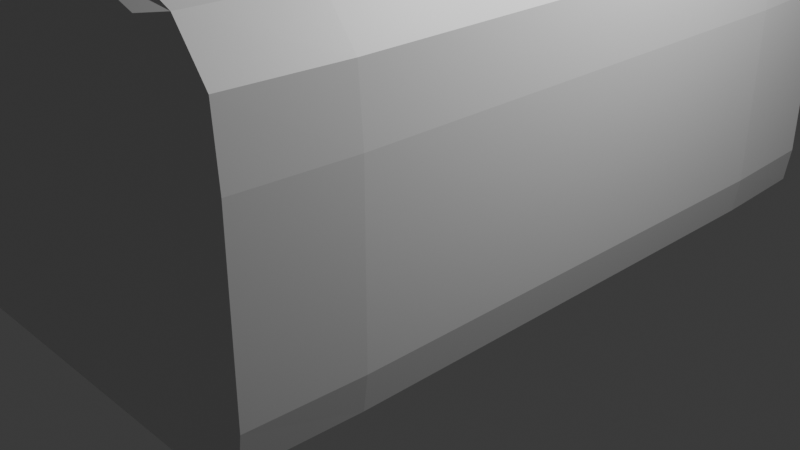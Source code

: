# Source: Toy_box.blend  (saved by Blender 4.2.66; exported with 4.5.12 LTS)
import bpy
from mathutils import Matrix  # noqa: F401  (used for matrix-valued properties, if any)

bpy.ops.wm.read_factory_settings(use_empty=True)
scene = bpy.context.scene
scene.name = 'Scene'

# ---- collections
col_collection = bpy.data.collections.new('Collection'); scene.collection.children.link(col_collection)

# ---- materials (node trees are filled in below, after node groups)
mat_material = bpy.data.materials.new('Material')
mat_material.alpha_threshold = 0.0
mat_material.use_transparent_shadow = False
mat_material.roughness = 0.5
mat_material.line_color = (0.0, 0.0, 0.0, 1.0)

# ---- material node trees
mat_material.use_nodes = True; mat_material.node_tree.nodes.clear()
_N = mat_material.node_tree.nodes; _L = mat_material.node_tree.links
n0 = _N.new('ShaderNodeOutputMaterial'); n0.name = 'Material Output'; n0.location = (300, 300)
n1 = _N.new('ShaderNodeBsdfPrincipled'); n1.name = 'Principled BSDF'; n1.location = (10, 300)
n1.inputs[3].default_value = 1.45
_L.new(n1.outputs[0], n0.inputs[0])
n0.is_active_output = True

# ---- world
world_world = bpy.data.worlds.new('World'); scene.world = world_world
world_world.use_nodes = True; world_world.node_tree.nodes.clear()
_N = world_world.node_tree.nodes; _L = world_world.node_tree.links
n0 = _N.new('ShaderNodeOutputWorld'); n0.name = 'World Output'; n0.location = (300, 300)
n1 = _N.new('ShaderNodeBackground'); n1.name = 'Background'; n1.location = (10, 300)
n1.inputs[0].default_value = (0.05088, 0.05088, 0.05088, 1.0)
_L.new(n1.outputs[0], n0.inputs[0])
n0.is_active_output = True
world_world.color = (0.05088, 0.05088, 0.05088)
world_world.sun_shadow_jitter_overblur = 0.0

# ---- cameras
cam_camera = bpy.data.cameras.new('Camera')
cam_camera.clip_end = 100.0
cam_camera.ortho_scale = 7.314

# ---- lights
light_light = bpy.data.lights.new('Light', 'POINT')
light_light.energy = 1000.0
light_light.shadow_soft_size = 0.1

# ---- meshes
me_cube = bpy.data.meshes.new('Cube')
me_cube.from_pydata([(0.75, 1.0, 0.9799), (0.75, 1.0, -1.0), (0.75, -1.0, 0.9799), (0.75, -1.0, -1.0), (-0.75, 1.0, 0.9799), (-0.75, 1.0, -1.0), (-0.75, -1.0, 0.9799), (-0.75, -1.0, -1.0), (0.0, 1.0, -1.0), (0.0, -1.0, 1.203), (0.0, -1.0, -1.0), (4.657e-10, 1.0, 1.203), (-0.8333, -0.6667, -1.0), (0.8333, -0.6667, 0.9898), (-0.8333, -0.6667, 0.9898), (0.8333, -0.6667, -1.0), (0.0, -0.6667, -1.0), (0.0, -0.6667, 1.302), (-0.8333, 0.6667, 0.9898), (0.8333, 0.6667, -1.0), (-0.8333, 0.6667, -1.0), (0.8333, 0.6667, 0.9898), (0.0, 0.6667, -1.0), (0.0, 0.6667, 1.302), (0.8333, 1.0, -0.7429), (-0.8333, -1.0, -0.7429), (0.8333, -1.0, -0.7429), (-0.8333, 1.0, -0.7429), (1.863e-09, 1.0, -0.7149), (-1.863e-09, -1.0, -0.7149), (1.0, -0.6667, -0.7523), (-1.0, -0.6667, -0.7523), (1.0, 0.6667, -0.7523), (-1.0, 0.6667, -0.7523), (-0.8333, -1.0, 0.3741), (0.8333, 1.0, 0.3741), (0.8333, -1.0, 0.3741), (-0.8333, 1.0, 0.3741), (1.863e-09, 1.0, 0.524), (-1.863e-09, -1.0, 0.524), (1.0, -0.6667, 0.3242), (-1.0, -0.6667, 0.3242), (1.0, 0.6667, 0.3242), (-1.0, 0.6667, 0.3242), (-0.8191, -0.9583, -1.0), (-0.4684, 1.0, -1.0), (0.8191, 1.0, -0.9679), (-0.8191, -1.0, 0.7775), (0.8191, -1.0, -0.9679), (-0.8191, 1.0, -0.9679), (-0.4684, -1.0, 1.119), (0.8191, -0.9583, 0.9882), (0.4684, -1.0, -1.0), (-0.8191, 0.9583, 0.9882), (0.4684, 1.0, 1.119), (0.8191, 0.9583, -1.0), (0.4684, 1.0, -1.0), (0.4684, -1.0, 1.119), (-0.4684, -1.0, -1.0), (-0.4684, 1.0, 1.119), (1.863e-09, 1.0, -0.9644), (0.0, -0.9583, -1.0), (-1.863e-09, -1.0, -0.9644), (0.0, -0.9583, 1.29), (-0.8333, 0.0, -1.0), (0.8333, 2.375e-08, 0.9898), (-0.8191, -0.9583, 0.9882), (0.8191, -0.9583, -1.0), (0.0, 0.0, -1.0), (0.0, 2.375e-08, 1.302), (0.4792, -0.6667, 1.206), (-0.4792, -0.6667, -1.0), (0.9792, -0.6667, -0.969), (0.4792, -0.6667, -1.0), (-0.9792, -0.6667, -0.969), (-0.4792, -0.6667, 1.206), (-0.8333, 0.0, 0.9898), (0.8333, 2.375e-08, -1.0), (-0.8191, 0.9583, -1.0), (0.8191, 0.9583, 0.9882), (0.0, 0.9583, -1.0), (0.0, 0.9583, 1.29), (-0.4792, 0.6667, 1.206), (0.4792, 0.6667, -1.0), (0.9792, 0.6667, -0.969), (-0.4792, 0.6667, -1.0), (0.4792, 0.6667, 1.206), (-0.9792, 0.6667, -0.969), (0.8333, 1.0, -0.2177), (-0.8191, -1.0, -0.9679), (0.8333, -1.0, -0.2177), (-0.8333, 1.0, -0.2177), (-1.397e-09, 1.0, -0.1324), (1.397e-09, -1.0, -0.1324), (1.0, -0.6667, -0.2462), (-1.0, -0.6667, -0.2462), (1.0, 0.6667, -0.2462), (-1.0, 0.6667, -0.2462), (-1.0, 0.0, -0.7523), (0.9792, 0.9583, -0.7511), (-0.9792, -0.9583, -0.7511), (1.0, 2.375e-08, -0.7523), (0.4792, -1.0, -0.7254), (-0.4792, 1.0, -0.7254), (0.4792, 1.0, -0.7254), (0.9792, -0.9583, -0.7511), (-0.9792, 0.9583, -0.7511), (-0.4792, -1.0, -0.7254), (-0.8333, -1.0, -0.2177), (0.8191, 1.0, 0.7775), (0.8191, -1.0, 0.7775), (-0.8191, 1.0, 0.7775), (9.313e-10, 1.0, 0.9706), (-9.313e-10, -1.0, 0.9706), (0.9792, -0.6667, 0.7216), (-0.9792, -0.6667, 0.7216), (0.9792, 0.6667, 0.7216), (-0.9792, 0.6667, 0.7216), (-1.0, 0.0, 0.3242), (0.9792, 0.9583, 0.3304), (-0.9792, -0.9583, 0.3304), (1.0, 2.375e-08, 0.3242), (0.4792, -1.0, 0.4678), (-0.4792, 1.0, 0.4678), (0.4792, 1.0, 0.4678), (0.9792, -0.9583, 0.3304), (-0.9792, 0.9583, 0.3304), (-0.4792, -1.0, 0.4678), (-0.4765, -0.9583, 1.196), (-0.4765, -1.0, 0.8977), (-0.9591, 0.9583, 0.7279), (0.4765, -0.9583, -1.0), (0.9591, -0.9583, 0.7279), (0.4765, 1.0, 0.8977), (-0.4765, 1.0, 0.8977), (-0.4765, -0.9583, -1.0), (0.4765, -1.0, 0.8977), (0.4765, -0.9583, 1.196), (0.4792, -1.688e-09, 1.206), (-0.4792, 0.0, -1.0), (0.9792, -1.688e-09, 0.7216), (0.4792, -1.688e-09, -1.0), (-0.9591, -0.9583, 0.7279), (-0.4792, 0.0, 1.206), (-0.4765, 0.9583, 1.196), (0.4765, 0.9583, -1.0), (0.9591, 0.9583, 0.7279), (-0.4765, 0.9583, -1.0), (0.4765, 0.9583, 1.196), (-0.9792, 0.0, 0.7216), (-0.9792, 0.0, -0.969), (0.9591, 0.9583, -0.9689), (-0.9591, -0.9583, -0.9689), (0.9792, -1.688e-09, -0.969), (0.4765, -1.0, -0.9657), (-0.4765, 1.0, -0.9657), (0.4765, 1.0, -0.9657), (0.9591, -0.9583, -0.9689), (-0.9591, 0.9583, -0.9689), (-0.4765, -1.0, -0.9657), (-1.0, 0.0, -0.2462), (0.9792, 0.9583, -0.2426), (-0.9792, -0.9583, -0.2426), (1.0, -1.688e-09, -0.2462), (0.4792, -1.0, -0.1644), (-0.4792, 1.0, -0.1644), (0.4792, 1.0, -0.1644), (0.9792, -0.9583, -0.2426), (-0.9792, 0.9583, -0.2426), (-0.4792, -1.0, -0.1644)], [], [(17, 75, 128, 63), (75, 14, 66, 128), (128, 66, 6, 50), (63, 128, 50, 9), (39, 113, 129, 127), (113, 9, 50, 129), (129, 50, 6, 47), (127, 129, 47, 34), (43, 117, 130, 126), (117, 18, 53, 130), (130, 53, 4, 111), (126, 130, 111, 37), (16, 73, 131, 61), (73, 15, 67, 131), (131, 67, 3, 52), (61, 131, 52, 10), (40, 114, 132, 125), (114, 13, 51, 132), (132, 51, 2, 110), (125, 132, 110, 36), (38, 112, 133, 124), (112, 11, 54, 133), (133, 54, 0, 109), (124, 133, 109, 35), (37, 111, 134, 123), (111, 4, 59, 134), (134, 59, 11, 112), (123, 134, 112, 38), (12, 71, 135, 44), (71, 16, 61, 135), (135, 61, 10, 58), (44, 135, 58, 7), (36, 110, 136, 122), (110, 2, 57, 136), (136, 57, 9, 113), (122, 136, 113, 39), (13, 70, 137, 51), (70, 17, 63, 137), (137, 63, 9, 57), (51, 137, 57, 2), (21, 86, 138, 65), (86, 23, 69, 138), (138, 69, 17, 70), (65, 138, 70, 13), (20, 85, 139, 64), (85, 22, 68, 139), (139, 68, 16, 71), (64, 139, 71, 12), (42, 116, 140, 121), (116, 21, 65, 140), (140, 65, 13, 114), (121, 140, 114, 40), (22, 83, 141, 68), (83, 19, 77, 141), (141, 77, 15, 73), (68, 141, 73, 16), (34, 47, 142, 120), (47, 6, 66, 142), (142, 66, 14, 115), (120, 142, 115, 41), (23, 82, 143, 69), (82, 18, 76, 143), (143, 76, 14, 75), (69, 143, 75, 17), (11, 59, 144, 81), (59, 4, 53, 144), (144, 53, 18, 82), (81, 144, 82, 23), (8, 56, 145, 80), (56, 1, 55, 145), (145, 55, 19, 83), (80, 145, 83, 22), (35, 109, 146, 119), (109, 0, 79, 146), (146, 79, 21, 116), (119, 146, 116, 42), (5, 45, 147, 78), (45, 8, 80, 147), (147, 80, 22, 85), (78, 147, 85, 20), (0, 54, 148, 79), (54, 11, 81, 148), (148, 81, 23, 86), (79, 148, 86, 21), (41, 115, 149, 118), (115, 14, 76, 149), (149, 76, 18, 117), (118, 149, 117, 43), (12, 74, 150, 64), (74, 31, 98, 150), (150, 98, 33, 87), (64, 150, 87, 20), (1, 46, 151, 55), (46, 24, 99, 151), (151, 99, 32, 84), (55, 151, 84, 19), (7, 89, 152, 44), (89, 25, 100, 152), (152, 100, 31, 74), (44, 152, 74, 12), (19, 84, 153, 77), (84, 32, 101, 153), (153, 101, 30, 72), (77, 153, 72, 15), (3, 48, 154, 52), (48, 26, 102, 154), (154, 102, 29, 62), (52, 154, 62, 10), (5, 49, 155, 45), (49, 27, 103, 155), (155, 103, 28, 60), (45, 155, 60, 8), (8, 60, 156, 56), (60, 28, 104, 156), (156, 104, 24, 46), (56, 156, 46, 1), (15, 72, 157, 67), (72, 30, 105, 157), (157, 105, 26, 48), (67, 157, 48, 3), (20, 87, 158, 78), (87, 33, 106, 158), (158, 106, 27, 49), (78, 158, 49, 5), (10, 62, 159, 58), (62, 29, 107, 159), (159, 107, 25, 89), (58, 159, 89, 7), (31, 95, 160, 98), (95, 41, 118, 160), (160, 118, 43, 97), (98, 160, 97, 33), (24, 88, 161, 99), (88, 35, 119, 161), (161, 119, 42, 96), (99, 161, 96, 32), (25, 108, 162, 100), (108, 34, 120, 162), (162, 120, 41, 95), (100, 162, 95, 31), (32, 96, 163, 101), (96, 42, 121, 163), (163, 121, 40, 94), (101, 163, 94, 30), (26, 90, 164, 102), (90, 36, 122, 164), (164, 122, 39, 93), (102, 164, 93, 29), (27, 91, 165, 103), (91, 37, 123, 165), (165, 123, 38, 92), (103, 165, 92, 28), (28, 92, 166, 104), (92, 38, 124, 166), (166, 124, 35, 88), (104, 166, 88, 24), (30, 94, 167, 105), (94, 40, 125, 167), (167, 125, 36, 90), (105, 167, 90, 26), (33, 97, 168, 106), (97, 43, 126, 168), (168, 126, 37, 91), (106, 168, 91, 27), (29, 93, 169, 107), (93, 39, 127, 169), (169, 127, 34, 108), (107, 169, 108, 25)])
_uv = me_cube.uv_layers.new(name='UVMap')
_uv.uv.foreach_set('vector', [0.75, 0.7083, 0.8125, 0.7118, 0.8125, 0.7457, 0.75, 0.7448, 0.8125, 0.7118, 0.875, 0.75, 0.875, 0.75, 0.8125, 0.7457, 0.8125, 0.7457, 0.875, 0.75, 0.875, 0.75, 0.8125, 0.75, 0.75, 0.7448, 0.8125, 0.7457, 0.8125, 0.75, 0.75, 0.75, 0.5405, 0.875, 0.5904, 0.875, 0.5903, 0.9353, 0.5405, 0.9349, 0.5904, 0.875, 0.625, 0.875, 0.625, 0.9375, 0.5903, 0.9353, 0.5903, 0.9353, 0.625, 0.9375, 0.625, 1.0, 0.5901, 0.9809, 0.5405, 0.9349, 0.5903, 0.9353, 0.5901, 0.9809, 0.5401, 0.9792, 0.5405, 0.2083, 0.5904, 0.2118, 0.5904, 0.2478, 0.5405, 0.2474, 0.5904, 0.2118, 0.625, 0.25, 0.625, 0.25, 0.5904, 0.2478, 0.5904, 0.2478, 0.625, 0.25, 0.625, 0.25, 0.5904, 0.2691, 0.5405, 0.2474, 0.5904, 0.2478, 0.5904, 0.2691, 0.5405, 0.2708, 0.25, 0.7083, 0.3099, 0.7083, 0.3103, 0.7448, 0.25, 0.7448, 0.3099, 0.7083, 0.3542, 0.7083, 0.3559, 0.7452, 0.3103, 0.7448, 0.3103, 0.7448, 0.3559, 0.7452, 0.375, 0.75, 0.3125, 0.75, 0.25, 0.7448, 0.3103, 0.7448, 0.3125, 0.75, 0.25, 0.75, 0.5405, 0.7083, 0.5916, 0.7083, 0.5914, 0.747, 0.5405, 0.7474, 0.5916, 0.7083, 0.6351, 0.7083, 0.6343, 0.7452, 0.5914, 0.747, 0.5914, 0.747, 0.6343, 0.7452, 0.625, 0.75, 0.5906, 0.7691, 0.5405, 0.7474, 0.5914, 0.747, 0.5906, 0.7691, 0.5405, 0.7708, 0.5405, 0.375, 0.5904, 0.375, 0.5904, 0.4353, 0.5405, 0.4349, 0.5904, 0.375, 0.625, 0.375, 0.625, 0.4375, 0.5904, 0.4353, 0.5904, 0.4353, 0.625, 0.4375, 0.625, 0.5, 0.5906, 0.4809, 0.5405, 0.4349, 0.5904, 0.4353, 0.5906, 0.4809, 0.5405, 0.4792, 0.5405, 0.2708, 0.5904, 0.2691, 0.5904, 0.3147, 0.5405, 0.3151, 0.5904, 0.2691, 0.625, 0.25, 0.625, 0.3125, 0.5904, 0.3147, 0.5904, 0.3147, 0.625, 0.3125, 0.625, 0.375, 0.5904, 0.375, 0.5405, 0.3151, 0.5904, 0.3147, 0.5904, 0.375, 0.5405, 0.375, 0.125, 0.75, 0.1875, 0.7118, 0.1875, 0.7457, 0.125, 0.75, 0.1875, 0.7118, 0.25, 0.7083, 0.25, 0.7448, 0.1875, 0.7457, 0.1875, 0.7457, 0.25, 0.7448, 0.25, 0.75, 0.1875, 0.75, 0.125, 0.75, 0.1875, 0.7457, 0.1875, 0.75, 0.125, 0.75, 0.5405, 0.7708, 0.5906, 0.7691, 0.5904, 0.8147, 0.5405, 0.8151, 0.5906, 0.7691, 0.625, 0.75, 0.625, 0.8125, 0.5904, 0.8147, 0.5904, 0.8147, 0.625, 0.8125, 0.625, 0.875, 0.5904, 0.875, 0.5405, 0.8151, 0.5904, 0.8147, 0.5904, 0.875, 0.5405, 0.875, 0.6351, 0.7083, 0.6888, 0.7083, 0.6886, 0.7448, 0.6343, 0.7452, 0.6888, 0.7083, 0.75, 0.7083, 0.75, 0.7448, 0.6886, 0.7448, 0.6886, 0.7448, 0.75, 0.7448, 0.75, 0.75, 0.6875, 0.75, 0.6343, 0.7452, 0.6886, 0.7448, 0.6875, 0.75, 0.625, 0.75, 0.6351, 0.5417, 0.6888, 0.5417, 0.6888, 0.625, 0.6351, 0.625, 0.6888, 0.5417, 0.75, 0.5417, 0.75, 0.625, 0.6888, 0.625, 0.6888, 0.625, 0.75, 0.625, 0.75, 0.7083, 0.6888, 0.7083, 0.6351, 0.625, 0.6888, 0.625, 0.6888, 0.7083, 0.6351, 0.7083, 0.125, 0.5, 0.1875, 0.5382, 0.1875, 0.625, 0.125, 0.625, 0.1875, 0.5382, 0.25, 0.5417, 0.25, 0.625, 0.1875, 0.625, 0.1875, 0.625, 0.25, 0.625, 0.25, 0.7083, 0.1875, 0.7118, 0.125, 0.625, 0.1875, 0.625, 0.1875, 0.7118, 0.125, 0.75, 0.5405, 0.5417, 0.5916, 0.5417, 0.5916, 0.625, 0.5405, 0.625, 0.5916, 0.5417, 0.6351, 0.5417, 0.6351, 0.625, 0.5916, 0.625, 0.5916, 0.625, 0.6351, 0.625, 0.6351, 0.7083, 0.5916, 0.7083, 0.5405, 0.625, 0.5916, 0.625, 0.5916, 0.7083, 0.5405, 0.7083, 0.25, 0.5417, 0.3099, 0.5417, 0.3099, 0.625, 0.25, 0.625, 0.3099, 0.5417, 0.3542, 0.5417, 0.3542, 0.625, 0.3099, 0.625, 0.3099, 0.625, 0.3542, 0.625, 0.3542, 0.7083, 0.3099, 0.7083, 0.25, 0.625, 0.3099, 0.625, 0.3099, 0.7083, 0.25, 0.7083, 0.5401, 0.9792, 0.5901, 0.9809, 0.5898, 0.9978, 0.5407, 0.9974, 0.5901, 0.9809, 0.625, 1.0, 0.625, 1.0, 0.5898, 0.9978, 0.5898, 0.9978, 0.625, 1.0, 0.625, 1.0, 0.5909, 1.0, 0.5407, 0.9974, 0.5898, 0.9978, 0.5909, 1.0, 0.5569, 1.0, 0.75, 0.5417, 0.8125, 0.5382, 0.8125, 0.625, 0.75, 0.625, 0.8125, 0.5382, 0.875, 0.5, 0.875, 0.625, 0.8125, 0.625, 0.8125, 0.625, 0.875, 0.625, 0.875, 0.75, 0.8125, 0.7118, 0.75, 0.625, 0.8125, 0.625, 0.8125, 0.7118, 0.75, 0.7083, 0.75, 0.5, 0.8125, 0.5, 0.8125, 0.5043, 0.75, 0.5052, 0.8125, 0.5, 0.875, 0.5, 0.875, 0.5, 0.8125, 0.5043, 0.8125, 0.5043, 0.875, 0.5, 0.875, 0.5, 0.8125, 0.5382, 0.75, 0.5052, 0.8125, 0.5043, 0.8125, 0.5382, 0.75, 0.5417, 0.25, 0.5, 0.3125, 0.5, 0.3103, 0.5052, 0.25, 0.5052, 0.3125, 0.5, 0.375, 0.5, 0.3559, 0.5048, 0.3103, 0.5052, 0.3103, 0.5052, 0.3559, 0.5048, 0.3542, 0.5417, 0.3099, 0.5417, 0.25, 0.5052, 0.3103, 0.5052, 0.3099, 0.5417, 0.25, 0.5417, 0.5405, 0.4792, 0.5906, 0.4809, 0.5914, 0.503, 0.5405, 0.5026, 0.5906, 0.4809, 0.625, 0.5, 0.6343, 0.5048, 0.5914, 0.503, 0.5914, 0.503, 0.6343, 0.5048, 0.6351, 0.5417, 0.5916, 0.5417, 0.5405, 0.5026, 0.5914, 0.503, 0.5916, 0.5417, 0.5405, 0.5417, 0.125, 0.5, 0.1875, 0.5, 0.1875, 0.5043, 0.125, 0.5, 0.1875, 0.5, 0.25, 0.5, 0.25, 0.5052, 0.1875, 0.5043, 0.1875, 0.5043, 0.25, 0.5052, 0.25, 0.5417, 0.1875, 0.5382, 0.125, 0.5, 0.1875, 0.5043, 0.1875, 0.5382, 0.125, 0.5, 0.625, 0.5, 0.6875, 0.5, 0.6886, 0.5052, 0.6343, 0.5048, 0.6875, 0.5, 0.75, 0.5, 0.75, 0.5052, 0.6886, 0.5052, 0.6886, 0.5052, 0.75, 0.5052, 0.75, 0.5417, 0.6888, 0.5417, 0.6343, 0.5048, 0.6886, 0.5052, 0.6888, 0.5417, 0.6351, 0.5417, 0.5608, 0.0, 0.5929, 0.0, 0.5908, 0.1207, 0.5422, 0.1198, 0.5929, 0.0, 0.625, 0.0, 0.625, 0.125, 0.5908, 0.1207, 0.5908, 0.1207, 0.625, 0.125, 0.625, 0.25, 0.5904, 0.2118, 0.5422, 0.1198, 0.5908, 0.1207, 0.5904, 0.2118, 0.5405, 0.2083, 0.375, 0.0, 0.375, 0.0, 0.3782, 0.1207, 0.375, 0.125, 0.375, 0.0, 0.375, 0.0, 0.4034, 0.1198, 0.3782, 0.1207, 0.3782, 0.1207, 0.4034, 0.1198, 0.406, 0.2083, 0.3789, 0.2118, 0.375, 0.125, 0.3782, 0.1207, 0.3789, 0.2118, 0.375, 0.25, 0.375, 0.5, 0.3784, 0.4809, 0.3767, 0.503, 0.3559, 0.5048, 0.3784, 0.4809, 0.406, 0.4792, 0.406, 0.5026, 0.3767, 0.503, 0.3767, 0.503, 0.406, 0.5026, 0.406, 0.5417, 0.3763, 0.5417, 0.3559, 0.5048, 0.3767, 0.503, 0.3763, 0.5417, 0.3542, 0.5417, 0.375, 1.0, 0.3761, 0.9826, 0.3768, 0.9983, 0.375, 1.0, 0.3761, 0.9826, 0.375, 1.0, 0.3786, 1.0, 0.3768, 0.9983, 0.3768, 0.9983, 0.3786, 1.0, 0.3822, 1.0, 0.3786, 1.0, 0.375, 1.0, 0.3768, 0.9983, 0.3786, 1.0, 0.375, 1.0, 0.3542, 0.5417, 0.3763, 0.5417, 0.3763, 0.625, 0.3542, 0.625, 0.3763, 0.5417, 0.406, 0.5417, 0.406, 0.625, 0.3763, 0.625, 0.3763, 0.625, 0.406, 0.625, 0.406, 0.7083, 0.3763, 0.7083, 0.3542, 0.625, 0.3763, 0.625, 0.3763, 0.7083, 0.3542, 0.7083, 0.375, 0.75, 0.3784, 0.7691, 0.3789, 0.8147, 0.375, 0.8125, 0.3784, 0.7691, 0.406, 0.7708, 0.406, 0.8151, 0.3789, 0.8147, 0.3789, 0.8147, 0.406, 0.8151, 0.406, 0.875, 0.3789, 0.875, 0.375, 0.8125, 0.3789, 0.8147, 0.3789, 0.875, 0.375, 0.875, 0.375, 0.25, 0.3789, 0.2691, 0.3789, 0.3147, 0.375, 0.3125, 0.3789, 0.2691, 0.406, 0.2708, 0.406, 0.3151, 0.3789, 0.3147, 0.3789, 0.3147, 0.406, 0.3151, 0.406, 0.375, 0.3789, 0.375, 0.375, 0.3125, 0.3789, 0.3147, 0.3789, 0.375, 0.375, 0.375, 0.375, 0.375, 0.3789, 0.375, 0.3789, 0.4353, 0.375, 0.4375, 0.3789, 0.375, 0.406, 0.375, 0.406, 0.4349, 0.3789, 0.4353, 0.3789, 0.4353, 0.406, 0.4349, 0.406, 0.4792, 0.3784, 0.4809, 0.375, 0.4375, 0.3789, 0.4353, 0.3784, 0.4809, 0.375, 0.5, 0.3542, 0.7083, 0.3763, 0.7083, 0.3767, 0.747, 0.3559, 0.7452, 0.3763, 0.7083, 0.406, 0.7083, 0.406, 0.7474, 0.3767, 0.747, 0.3767, 0.747, 0.406, 0.7474, 0.406, 0.7708, 0.3784, 0.7691, 0.3559, 0.7452, 0.3767, 0.747, 0.3784, 0.7691, 0.375, 0.75, 0.375, 0.25, 0.3789, 0.2118, 0.3789, 0.2478, 0.375, 0.25, 0.3789, 0.2118, 0.406, 0.2083, 0.406, 0.2474, 0.3789, 0.2478, 0.3789, 0.2478, 0.406, 0.2474, 0.406, 0.2708, 0.3789, 0.2691, 0.375, 0.25, 0.3789, 0.2478, 0.3789, 0.2691, 0.375, 0.25, 0.375, 0.875, 0.3789, 0.875, 0.3783, 0.9358, 0.375, 0.9375, 0.3789, 0.875, 0.406, 0.875, 0.4034, 0.9366, 0.3783, 0.9358, 0.3783, 0.9358, 0.4034, 0.9366, 0.375, 1.0, 0.3761, 0.9826, 0.375, 0.9375, 0.3783, 0.9358, 0.3761, 0.9826, 0.375, 1.0, 0.375, 0.0, 0.4679, 0.0, 0.469, 0.1198, 0.4034, 0.1198, 0.4679, 0.0, 0.5608, 0.0, 0.5422, 0.1198, 0.469, 0.1198, 0.469, 0.1198, 0.5422, 0.1198, 0.5405, 0.2083, 0.4692, 0.2083, 0.4034, 0.1198, 0.469, 0.1198, 0.4692, 0.2083, 0.406, 0.2083, 0.406, 0.4792, 0.4692, 0.4792, 0.4692, 0.5026, 0.406, 0.5026, 0.4692, 0.4792, 0.5405, 0.4792, 0.5405, 0.5026, 0.4692, 0.5026, 0.4692, 0.5026, 0.5405, 0.5026, 0.5405, 0.5417, 0.4692, 0.5417, 0.406, 0.5026, 0.4692, 0.5026, 0.4692, 0.5417, 0.406, 0.5417, 0.375, 1.0, 0.4657, 0.9809, 0.4648, 0.9978, 0.375, 1.0, 0.4657, 0.9809, 0.5401, 0.9792, 0.5407, 0.9974, 0.4648, 0.9978, 0.4648, 0.9978, 0.5407, 0.9974, 0.5569, 1.0, 0.4659, 1.0, 0.375, 1.0, 0.4648, 0.9978, 0.4659, 1.0, 0.375, 1.0, 0.406, 0.5417, 0.4692, 0.5417, 0.4692, 0.625, 0.406, 0.625, 0.4692, 0.5417, 0.5405, 0.5417, 0.5405, 0.625, 0.4692, 0.625, 0.4692, 0.625, 0.5405, 0.625, 0.5405, 0.7083, 0.4692, 0.7083, 0.406, 0.625, 0.4692, 0.625, 0.4692, 0.7083, 0.406, 0.7083, 0.406, 0.7708, 0.4692, 0.7708, 0.4692, 0.8151, 0.406, 0.8151, 0.4692, 0.7708, 0.5405, 0.7708, 0.5405, 0.8151, 0.4692, 0.8151, 0.4692, 0.8151, 0.5405, 0.8151, 0.5405, 0.875, 0.4692, 0.875, 0.406, 0.8151, 0.4692, 0.8151, 0.4692, 0.875, 0.406, 0.875, 0.406, 0.2708, 0.4692, 0.2708, 0.4692, 0.3151, 0.406, 0.3151, 0.4692, 0.2708, 0.5405, 0.2708, 0.5405, 0.3151, 0.4692, 0.3151, 0.4692, 0.3151, 0.5405, 0.3151, 0.5405, 0.375, 0.4692, 0.375, 0.406, 0.3151, 0.4692, 0.3151, 0.4692, 0.375, 0.406, 0.375, 0.406, 0.375, 0.4692, 0.375, 0.4692, 0.4349, 0.406, 0.4349, 0.4692, 0.375, 0.5405, 0.375, 0.5405, 0.4349, 0.4692, 0.4349, 0.4692, 0.4349, 0.5405, 0.4349, 0.5405, 0.4792, 0.4692, 0.4792, 0.406, 0.4349, 0.4692, 0.4349, 0.4692, 0.4792, 0.406, 0.4792, 0.406, 0.7083, 0.4692, 0.7083, 0.4692, 0.7474, 0.406, 0.7474, 0.4692, 0.7083, 0.5405, 0.7083, 0.5405, 0.7474, 0.4692, 0.7474, 0.4692, 0.7474, 0.5405, 0.7474, 0.5405, 0.7708, 0.4692, 0.7708, 0.406, 0.7474, 0.4692, 0.7474, 0.4692, 0.7708, 0.406, 0.7708, 0.406, 0.2083, 0.4692, 0.2083, 0.4692, 0.2474, 0.406, 0.2474, 0.4692, 0.2083, 0.5405, 0.2083, 0.5405, 0.2474, 0.4692, 0.2474, 0.4692, 0.2474, 0.5405, 0.2474, 0.5405, 0.2708, 0.4692, 0.2708, 0.406, 0.2474, 0.4692, 0.2474, 0.4692, 0.2708, 0.406, 0.2708, 0.406, 0.875, 0.4692, 0.875, 0.4685, 0.9353, 0.4034, 0.9366, 0.4692, 0.875, 0.5405, 0.875, 0.5405, 0.9349, 0.4685, 0.9353, 0.4685, 0.9353, 0.5405, 0.9349, 0.5401, 0.9792, 0.4657, 0.9809, 0.4034, 0.9366, 0.4685, 0.9353, 0.4657, 0.9809, 0.375, 1.0])
me_cube.materials.append(mat_material)
me_cube.use_mirror_vertex_groups = False
me_cube.update()

# ---- objects
ob_cube = bpy.data.objects.new('Cube', me_cube)
ob_light = bpy.data.objects.new('Light', light_light)
ob_camera = bpy.data.objects.new('Camera', cam_camera)

# ---- transforms, parenting, visibility, modifiers, constraints
ob_cube.location = (0.0, 0.0, 1.624)
ob_cube.scale = (2.321, 3.747, 1.609)
ob_cube.lock_rotations_4d = False
ob_cube.empty_display_type = 'ARROWS'
ob_cube.lineart.crease_threshold = 0.0
ob_light.location = (4.076, 1.005, 5.904)
ob_light.rotation_euler = (0.6503, 0.05522, 1.866)
ob_light.lock_rotations_4d = False
ob_light.empty_display_type = 'ARROWS'
ob_light.color = (0.0, 0.0, 0.0, 0.0)
ob_light.lineart.crease_threshold = 0.0
ob_camera.location = (7.359, -6.926, 4.958)
ob_camera.rotation_euler = (1.109, 0.0, 0.8149)
ob_camera.lock_rotations_4d = False
ob_camera.empty_display_type = 'ARROWS'
ob_camera.color = (0.0, 0.0, 0.0, 0.0)
ob_camera.display_type = 'WIRE'
ob_camera.lineart.crease_threshold = 0.0

# ---- collection membership
col_collection.objects.link(ob_cube)
col_collection.objects.link(ob_light)
col_collection.objects.link(ob_camera)

# ---- scene / render settings (as saved in the file)
scene.camera = ob_camera
scene.frame_start = 1; scene.frame_end = 250; scene.frame_set(1)
scene.render.engine = 'BLENDER_EEVEE_NEXT'
bpy.context.view_layer.update()
